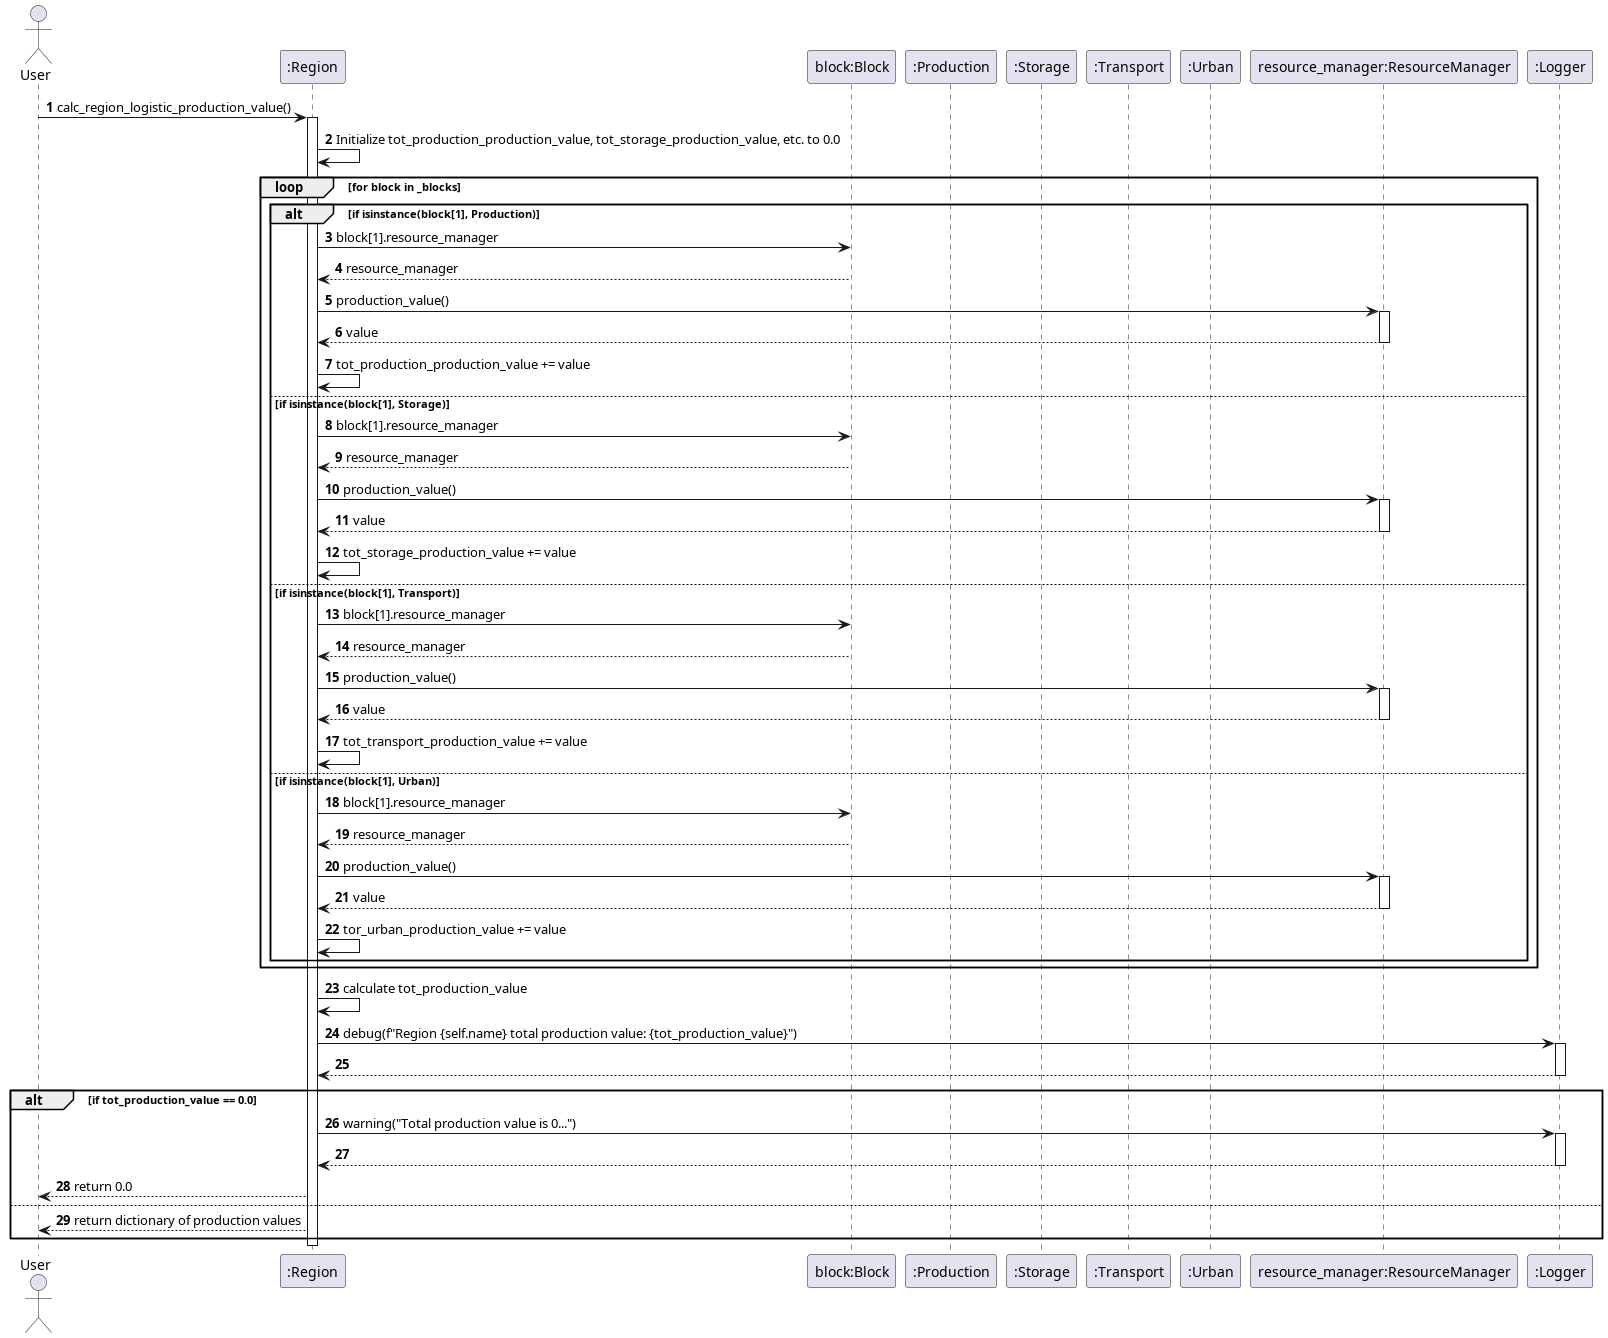

The diagram above was rendered by PlantUML. Its source (embedded in the PNG):
@startuml calc_region_logistic_production_value
autonumber
actor User
participant ":Region" as Region
participant "block:Block" as Block
participant ":Production" as Production
participant ":Storage" as Storage
participant ":Transport" as Transport
participant ":Urban" as Urban
participant "resource_manager:ResourceManager" as ResourceManager
participant ":Logger" as Logger

User -> Region: calc_region_logistic_production_value()
activate Region

Region -> Region: Initialize tot_production_production_value, tot_storage_production_value, etc. to 0.0

loop for block in _blocks
    alt if isinstance(block[1], Production)
        Region -> Block: block[1].resource_manager
        Block --> Region: resource_manager
        Region -> ResourceManager: production_value()
        activate ResourceManager
        ResourceManager --> Region: value
        deactivate ResourceManager
        Region -> Region: tot_production_production_value += value
    else if isinstance(block[1], Storage)
        Region -> Block: block[1].resource_manager
        Block --> Region: resource_manager
        Region -> ResourceManager: production_value()
        activate ResourceManager
        ResourceManager --> Region: value
        deactivate ResourceManager
        Region -> Region: tot_storage_production_value += value
    else if isinstance(block[1], Transport)
        Region -> Block: block[1].resource_manager
        Block --> Region: resource_manager
        Region -> ResourceManager: production_value()
        activate ResourceManager
        ResourceManager --> Region: value
        deactivate ResourceManager
        Region -> Region: tot_transport_production_value += value
    else if isinstance(block[1], Urban)
        Region -> Block: block[1].resource_manager
        Block --> Region: resource_manager
        Region -> ResourceManager: production_value()
        activate ResourceManager
        ResourceManager --> Region: value
        deactivate ResourceManager
        Region -> Region: tor_urban_production_value += value
    end
end

Region -> Region: calculate tot_production_value
Region -> Logger: debug(f"Region {self.name} total production value: {tot_production_value}")
activate Logger
Logger --> Region:
deactivate Logger

alt if tot_production_value == 0.0
    Region -> Logger: warning("Total production value is 0...")
    activate Logger
    Logger --> Region:
    deactivate Logger
    Region --> User: return 0.0
else
    Region --> User: return dictionary of production values
end

deactivate Region
@enduml